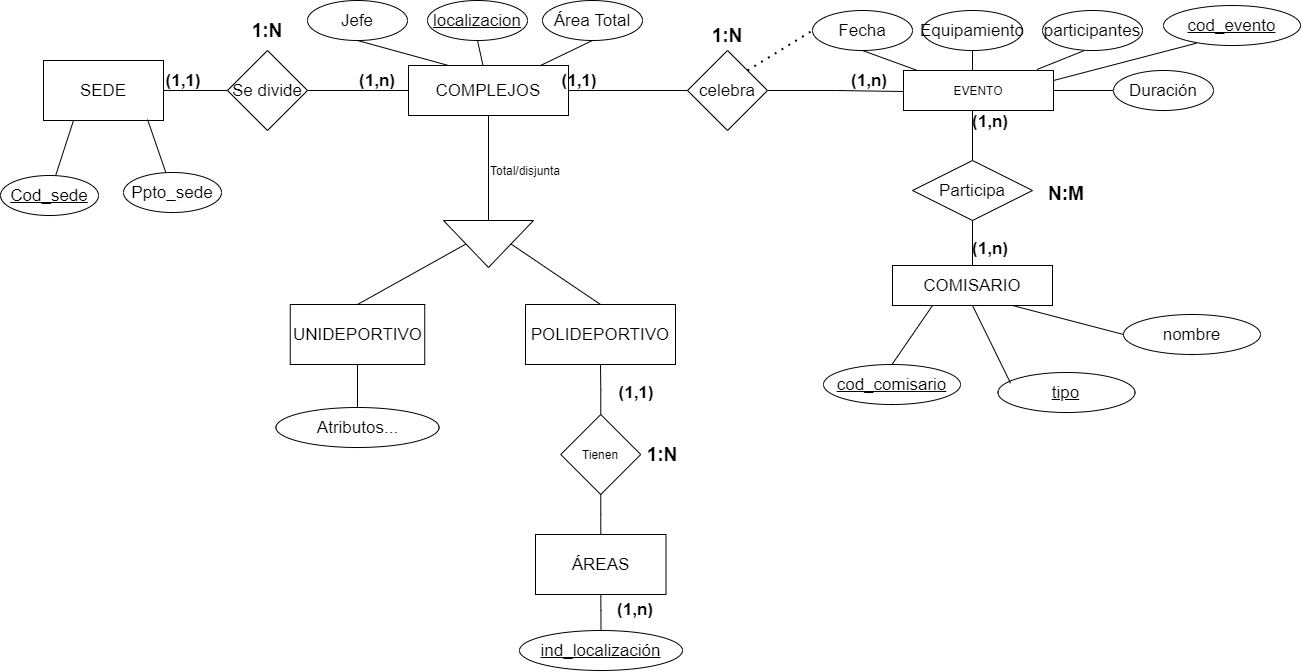

The diagram above was exported from draw.io. Its source (the exported page's mxGraphModel, read from the mxfile embedded in the PNG):
<mxGraphModel dx="2090" dy="643" grid="1" gridSize="10" guides="1" tooltips="1" connect="1" arrows="1" fold="1" page="1" pageScale="1" pageWidth="850" pageHeight="1100" math="0" shadow="0" extFonts="Permanent Marker^https://fonts.googleapis.com/css?family=Permanent+Marker">
  <root>
    <mxCell id="0" />
    <mxCell id="1" parent="0" />
    <mxCell id="HqFt_Z0UOI-evjUDNn6f-3" value="" style="edgeStyle=orthogonalEdgeStyle;rounded=0;orthogonalLoop=1;jettySize=auto;html=1;endArrow=none;endFill=0;entryX=0;entryY=0.5;entryDx=0;entryDy=0;fontSize=17;" parent="1" source="HqFt_Z0UOI-evjUDNn6f-2" target="HqFt_Z0UOI-evjUDNn6f-14" edge="1">
      <mxGeometry relative="1" as="geometry">
        <mxPoint x="374" y="470" as="targetPoint" />
      </mxGeometry>
    </mxCell>
    <mxCell id="HqFt_Z0UOI-evjUDNn6f-2" value="Se divide" style="rhombus;whiteSpace=wrap;html=1;fontSize=17;" parent="1" vertex="1">
      <mxGeometry x="224" y="430" width="80" height="80" as="geometry" />
    </mxCell>
    <mxCell id="HqFt_Z0UOI-evjUDNn6f-5" value="" style="edgeStyle=orthogonalEdgeStyle;rounded=0;orthogonalLoop=1;jettySize=auto;html=1;endArrow=none;endFill=0;fontSize=17;" parent="1" source="HqFt_Z0UOI-evjUDNn6f-4" target="HqFt_Z0UOI-evjUDNn6f-2" edge="1">
      <mxGeometry relative="1" as="geometry" />
    </mxCell>
    <mxCell id="HqFt_Z0UOI-evjUDNn6f-4" value="SEDE" style="rounded=0;whiteSpace=wrap;html=1;fontSize=17;" parent="1" vertex="1">
      <mxGeometry x="40" y="440" width="120" height="60" as="geometry" />
    </mxCell>
    <mxCell id="HqFt_Z0UOI-evjUDNn6f-59" value="" style="edgeStyle=orthogonalEdgeStyle;rounded=0;orthogonalLoop=1;jettySize=auto;html=1;endArrow=none;endFill=0;startSize=0;endSize=0;fontSize=17;" parent="1" source="HqFt_Z0UOI-evjUDNn6f-6" edge="1">
      <mxGeometry relative="1" as="geometry">
        <mxPoint x="900" y="471" as="targetPoint" />
      </mxGeometry>
    </mxCell>
    <mxCell id="HqFt_Z0UOI-evjUDNn6f-61" value="" style="edgeStyle=orthogonalEdgeStyle;rounded=0;orthogonalLoop=1;jettySize=auto;html=1;endArrow=none;endFill=0;startSize=0;endSize=0;entryX=1;entryY=0.5;entryDx=0;entryDy=0;fontSize=17;" parent="1" source="HqFt_Z0UOI-evjUDNn6f-6" target="HqFt_Z0UOI-evjUDNn6f-14" edge="1">
      <mxGeometry relative="1" as="geometry">
        <mxPoint x="604" y="470" as="targetPoint" />
      </mxGeometry>
    </mxCell>
    <mxCell id="HqFt_Z0UOI-evjUDNn6f-6" value="celebra" style="rhombus;whiteSpace=wrap;html=1;fontSize=17;" parent="1" vertex="1">
      <mxGeometry x="684" y="430" width="80" height="80" as="geometry" />
    </mxCell>
    <mxCell id="jIYmCwS8mY3vkNdazBkC-28" value="" style="edgeStyle=orthogonalEdgeStyle;rounded=0;orthogonalLoop=1;jettySize=auto;html=1;endArrow=none;endFill=0;" edge="1" parent="1" target="jIYmCwS8mY3vkNdazBkC-26">
      <mxGeometry relative="1" as="geometry">
        <mxPoint x="1044" y="470" as="sourcePoint" />
      </mxGeometry>
    </mxCell>
    <mxCell id="HqFt_Z0UOI-evjUDNn6f-10" value="" style="edgeStyle=orthogonalEdgeStyle;rounded=0;orthogonalLoop=1;jettySize=auto;html=1;endArrow=none;endFill=0;fontSize=17;" parent="1" source="HqFt_Z0UOI-evjUDNn6f-8" edge="1">
      <mxGeometry relative="1" as="geometry">
        <mxPoint x="969" y="490" as="targetPoint" />
      </mxGeometry>
    </mxCell>
    <mxCell id="HqFt_Z0UOI-evjUDNn6f-8" value="Participa" style="shape=rhombus;perimeter=rhombusPerimeter;whiteSpace=wrap;html=1;align=center;sketch=0;allowArrows=0;fontSize=17;" parent="1" vertex="1">
      <mxGeometry x="909" y="540" width="120" height="60" as="geometry" />
    </mxCell>
    <mxCell id="HqFt_Z0UOI-evjUDNn6f-11" value="" style="edgeStyle=orthogonalEdgeStyle;rounded=0;orthogonalLoop=1;jettySize=auto;html=1;endArrow=none;endFill=0;fontSize=17;" parent="1" source="HqFt_Z0UOI-evjUDNn6f-9" target="HqFt_Z0UOI-evjUDNn6f-8" edge="1">
      <mxGeometry relative="1" as="geometry" />
    </mxCell>
    <mxCell id="HqFt_Z0UOI-evjUDNn6f-9" value="COMISARIO" style="whiteSpace=wrap;html=1;align=center;fontSize=17;" parent="1" vertex="1">
      <mxGeometry x="889" y="645" width="160" height="40" as="geometry" />
    </mxCell>
    <mxCell id="HqFt_Z0UOI-evjUDNn6f-14" value="COMPLEJOS" style="whiteSpace=wrap;html=1;align=center;sketch=0;fontSize=17;" parent="1" vertex="1">
      <mxGeometry x="405" y="445" width="160" height="50" as="geometry" />
    </mxCell>
    <mxCell id="HqFt_Z0UOI-evjUDNn6f-37" value="Fecha" style="ellipse;whiteSpace=wrap;html=1;align=center;sketch=0;fontSize=17;" parent="1" vertex="1">
      <mxGeometry x="809" y="390" width="100" height="40" as="geometry" />
    </mxCell>
    <mxCell id="HqFt_Z0UOI-evjUDNn6f-38" value="Equipamiento" style="ellipse;whiteSpace=wrap;html=1;align=center;sketch=0;fontSize=17;" parent="1" vertex="1">
      <mxGeometry x="919" y="390" width="100" height="40" as="geometry" />
    </mxCell>
    <mxCell id="HqFt_Z0UOI-evjUDNn6f-39" value="participantes" style="ellipse;whiteSpace=wrap;html=1;align=center;sketch=0;fontSize=17;" parent="1" vertex="1">
      <mxGeometry x="1039" y="390" width="100" height="40" as="geometry" />
    </mxCell>
    <mxCell id="HqFt_Z0UOI-evjUDNn6f-46" value="&lt;u&gt;Cod_sede&lt;/u&gt;" style="ellipse;whiteSpace=wrap;html=1;align=center;sketch=0;fontSize=17;" parent="1" vertex="1">
      <mxGeometry x="-3" y="555" width="98" height="40" as="geometry" />
    </mxCell>
    <mxCell id="HqFt_Z0UOI-evjUDNn6f-48" value="&lt;u&gt;localizacion&lt;/u&gt;" style="ellipse;whiteSpace=wrap;html=1;align=center;sketch=0;fontSize=17;" parent="1" vertex="1">
      <mxGeometry x="424" y="380" width="100" height="40" as="geometry" />
    </mxCell>
    <mxCell id="HqFt_Z0UOI-evjUDNn6f-49" value="Jefe" style="ellipse;whiteSpace=wrap;html=1;align=center;sketch=0;fontSize=17;" parent="1" vertex="1">
      <mxGeometry x="304" y="380" width="100" height="40" as="geometry" />
    </mxCell>
    <mxCell id="HqFt_Z0UOI-evjUDNn6f-50" value="Área Total" style="ellipse;whiteSpace=wrap;html=1;align=center;sketch=0;fontSize=17;" parent="1" vertex="1">
      <mxGeometry x="539" y="380" width="100" height="40" as="geometry" />
    </mxCell>
    <mxCell id="HqFt_Z0UOI-evjUDNn6f-64" value="" style="endArrow=none;html=1;rounded=0;startSize=0;endSize=0;exitX=0.5;exitY=1;exitDx=0;exitDy=0;entryX=0.25;entryY=0;entryDx=0;entryDy=0;fontSize=17;" parent="1" source="HqFt_Z0UOI-evjUDNn6f-49" target="HqFt_Z0UOI-evjUDNn6f-14" edge="1">
      <mxGeometry relative="1" as="geometry">
        <mxPoint x="364" y="590" as="sourcePoint" />
        <mxPoint x="524" y="590" as="targetPoint" />
      </mxGeometry>
    </mxCell>
    <mxCell id="HqFt_Z0UOI-evjUDNn6f-65" value="" style="endArrow=none;html=1;rounded=0;startSize=0;endSize=0;exitX=0.5;exitY=1;exitDx=0;exitDy=0;fontSize=17;" parent="1" source="HqFt_Z0UOI-evjUDNn6f-48" target="HqFt_Z0UOI-evjUDNn6f-14" edge="1">
      <mxGeometry relative="1" as="geometry">
        <mxPoint x="364" y="590" as="sourcePoint" />
        <mxPoint x="524" y="590" as="targetPoint" />
      </mxGeometry>
    </mxCell>
    <mxCell id="HqFt_Z0UOI-evjUDNn6f-66" value="" style="endArrow=none;html=1;rounded=0;startSize=0;endSize=0;exitX=0.5;exitY=1;exitDx=0;exitDy=0;fontSize=17;" parent="1" source="HqFt_Z0UOI-evjUDNn6f-50" target="HqFt_Z0UOI-evjUDNn6f-14" edge="1">
      <mxGeometry relative="1" as="geometry">
        <mxPoint x="364" y="590" as="sourcePoint" />
        <mxPoint x="524" y="590" as="targetPoint" />
      </mxGeometry>
    </mxCell>
    <mxCell id="HqFt_Z0UOI-evjUDNn6f-67" value="" style="endArrow=none;html=1;rounded=0;startSize=0;endSize=0;exitX=0.5;exitY=1;exitDx=0;exitDy=0;fontSize=17;" parent="1" source="HqFt_Z0UOI-evjUDNn6f-37" edge="1">
      <mxGeometry relative="1" as="geometry">
        <mxPoint x="714" y="590" as="sourcePoint" />
        <mxPoint x="914.0000000000005" y="450" as="targetPoint" />
      </mxGeometry>
    </mxCell>
    <mxCell id="HqFt_Z0UOI-evjUDNn6f-68" value="" style="endArrow=none;html=1;rounded=0;startSize=0;endSize=0;exitX=0.5;exitY=1;exitDx=0;exitDy=0;entryX=0.5;entryY=0;entryDx=0;entryDy=0;fontSize=17;" parent="1" source="HqFt_Z0UOI-evjUDNn6f-38" edge="1">
      <mxGeometry relative="1" as="geometry">
        <mxPoint x="714" y="590" as="sourcePoint" />
        <mxPoint x="969" y="450" as="targetPoint" />
      </mxGeometry>
    </mxCell>
    <mxCell id="HqFt_Z0UOI-evjUDNn6f-69" value="" style="endArrow=none;html=1;rounded=0;startSize=0;endSize=0;exitX=0.42;exitY=1;exitDx=0;exitDy=0;exitPerimeter=0;entryX=0.93;entryY=-0.025;entryDx=0;entryDy=0;entryPerimeter=0;fontSize=17;" parent="1" source="HqFt_Z0UOI-evjUDNn6f-39" edge="1">
      <mxGeometry relative="1" as="geometry">
        <mxPoint x="714" y="590" as="sourcePoint" />
        <mxPoint x="1033.5" y="448.9999999999998" as="targetPoint" />
      </mxGeometry>
    </mxCell>
    <mxCell id="HqFt_Z0UOI-evjUDNn6f-89" value="&lt;span style=&quot;font-size: 17px&quot;&gt;&lt;b style=&quot;font-size: 17px&quot;&gt;(1,n)&lt;/b&gt;&lt;/span&gt;" style="text;html=1;strokeColor=none;fillColor=none;align=center;verticalAlign=middle;whiteSpace=wrap;rounded=0;sketch=0;fontSize=17;" parent="1" vertex="1">
      <mxGeometry x="957" y="486" width="60" height="30" as="geometry" />
    </mxCell>
    <mxCell id="HqFt_Z0UOI-evjUDNn6f-90" value="&lt;span style=&quot;font-size: 17px&quot;&gt;&lt;b style=&quot;font-size: 17px&quot;&gt;(1,n)&lt;/b&gt;&lt;/span&gt;" style="text;html=1;strokeColor=none;fillColor=none;align=center;verticalAlign=middle;whiteSpace=wrap;rounded=0;sketch=0;fontSize=17;" parent="1" vertex="1">
      <mxGeometry x="957" y="613" width="60" height="30" as="geometry" />
    </mxCell>
    <mxCell id="8mmaSxyGJmYFfj3HQdjJ-4" value="&lt;span style=&quot;font-size: 17px&quot;&gt;&lt;b style=&quot;font-size: 17px&quot;&gt;(1,n)&lt;/b&gt;&lt;/span&gt;" style="text;html=1;strokeColor=none;fillColor=none;align=center;verticalAlign=middle;whiteSpace=wrap;rounded=0;sketch=0;fontSize=17;" parent="1" vertex="1">
      <mxGeometry x="836" y="445" width="60" height="30" as="geometry" />
    </mxCell>
    <mxCell id="8mmaSxyGJmYFfj3HQdjJ-5" value="&lt;span style=&quot;font-size: 17px&quot;&gt;&lt;b style=&quot;font-size: 17px&quot;&gt;(1,1)&lt;/b&gt;&lt;/span&gt;" style="text;html=1;strokeColor=none;fillColor=none;align=center;verticalAlign=middle;whiteSpace=wrap;rounded=0;sketch=0;fontSize=17;" parent="1" vertex="1">
      <mxGeometry x="546" y="445" width="60" height="30" as="geometry" />
    </mxCell>
    <mxCell id="8mmaSxyGJmYFfj3HQdjJ-14" value="&lt;b style=&quot;font-size: 17px&quot;&gt;&lt;font style=&quot;font-size: 17px&quot;&gt;(1,n)&lt;/font&gt;&lt;/b&gt;" style="text;html=1;strokeColor=none;fillColor=none;align=center;verticalAlign=middle;whiteSpace=wrap;rounded=0;sketch=0;fontSize=17;" parent="1" vertex="1">
      <mxGeometry x="344" y="445" width="60" height="30" as="geometry" />
    </mxCell>
    <mxCell id="8mmaSxyGJmYFfj3HQdjJ-17" value="&lt;b style=&quot;font-size: 19px&quot;&gt;&lt;font style=&quot;font-size: 19px&quot;&gt;1:N&lt;/font&gt;&lt;/b&gt;" style="text;html=1;strokeColor=none;fillColor=none;align=center;verticalAlign=middle;whiteSpace=wrap;rounded=0;fontSize=19;" parent="1" vertex="1">
      <mxGeometry x="234" y="395" width="60" height="30" as="geometry" />
    </mxCell>
    <mxCell id="jIYmCwS8mY3vkNdazBkC-1" value="Ppto_sede" style="ellipse;whiteSpace=wrap;html=1;align=center;sketch=0;fontSize=17;" vertex="1" parent="1">
      <mxGeometry x="120" y="552" width="98" height="40" as="geometry" />
    </mxCell>
    <mxCell id="jIYmCwS8mY3vkNdazBkC-2" value="" style="endArrow=none;html=1;rounded=0;entryX=0.867;entryY=0.983;entryDx=0;entryDy=0;entryPerimeter=0;" edge="1" parent="1" source="jIYmCwS8mY3vkNdazBkC-1" target="HqFt_Z0UOI-evjUDNn6f-4">
      <mxGeometry width="50" height="50" relative="1" as="geometry">
        <mxPoint x="220" y="530" as="sourcePoint" />
        <mxPoint x="260" y="510" as="targetPoint" />
      </mxGeometry>
    </mxCell>
    <mxCell id="jIYmCwS8mY3vkNdazBkC-4" value="" style="endArrow=none;html=1;rounded=0;entryX=0.25;entryY=1;entryDx=0;entryDy=0;" edge="1" parent="1" source="HqFt_Z0UOI-evjUDNn6f-46" target="HqFt_Z0UOI-evjUDNn6f-4">
      <mxGeometry width="50" height="50" relative="1" as="geometry">
        <mxPoint x="210" y="560" as="sourcePoint" />
        <mxPoint x="260" y="510" as="targetPoint" />
      </mxGeometry>
    </mxCell>
    <mxCell id="jIYmCwS8mY3vkNdazBkC-5" value="&lt;span style=&quot;font-size: 17px&quot;&gt;&lt;b style=&quot;font-size: 17px&quot;&gt;(1,1)&lt;/b&gt;&lt;/span&gt;" style="text;html=1;strokeColor=none;fillColor=none;align=center;verticalAlign=middle;whiteSpace=wrap;rounded=0;sketch=0;fontSize=17;" vertex="1" parent="1">
      <mxGeometry x="150" y="445" width="60" height="30" as="geometry" />
    </mxCell>
    <mxCell id="jIYmCwS8mY3vkNdazBkC-7" value="" style="verticalLabelPosition=bottom;verticalAlign=top;html=1;shape=mxgraph.basic.acute_triangle;dx=0.5;rotation=-180;" vertex="1" parent="1">
      <mxGeometry x="440" y="600" width="90" height="47" as="geometry" />
    </mxCell>
    <mxCell id="jIYmCwS8mY3vkNdazBkC-8" value="" style="endArrow=none;html=1;rounded=0;exitX=0.5;exitY=1;exitDx=0;exitDy=0;exitPerimeter=0;entryX=0.5;entryY=1;entryDx=0;entryDy=0;" edge="1" parent="1" source="jIYmCwS8mY3vkNdazBkC-7" target="HqFt_Z0UOI-evjUDNn6f-14">
      <mxGeometry width="50" height="50" relative="1" as="geometry">
        <mxPoint x="210" y="560" as="sourcePoint" />
        <mxPoint x="260" y="510" as="targetPoint" />
      </mxGeometry>
    </mxCell>
    <mxCell id="jIYmCwS8mY3vkNdazBkC-10" value="" style="endArrow=none;html=1;rounded=0;entryX=0;entryY=0;entryDx=67.5;entryDy=23.5;entryPerimeter=0;exitX=0.5;exitY=0;exitDx=0;exitDy=0;" edge="1" parent="1" source="jIYmCwS8mY3vkNdazBkC-12" target="jIYmCwS8mY3vkNdazBkC-7">
      <mxGeometry width="50" height="50" relative="1" as="geometry">
        <mxPoint x="372" y="690" as="sourcePoint" />
        <mxPoint x="482" y="410" as="targetPoint" />
      </mxGeometry>
    </mxCell>
    <mxCell id="jIYmCwS8mY3vkNdazBkC-11" value="" style="endArrow=none;html=1;rounded=0;entryX=0;entryY=0;entryDx=22.5;entryDy=23.5;entryPerimeter=0;exitX=0.5;exitY=0;exitDx=0;exitDy=0;" edge="1" parent="1" source="jIYmCwS8mY3vkNdazBkC-13" target="jIYmCwS8mY3vkNdazBkC-7">
      <mxGeometry width="50" height="50" relative="1" as="geometry">
        <mxPoint x="562" y="670" as="sourcePoint" />
        <mxPoint x="482" y="410" as="targetPoint" />
      </mxGeometry>
    </mxCell>
    <mxCell id="jIYmCwS8mY3vkNdazBkC-12" value="UNIDEPORTIVO" style="rounded=0;whiteSpace=wrap;html=1;fontSize=17;" vertex="1" parent="1">
      <mxGeometry x="286.75" y="684" width="134.5" height="60" as="geometry" />
    </mxCell>
    <mxCell id="jIYmCwS8mY3vkNdazBkC-13" value="POLIDEPORTIVO" style="rounded=0;whiteSpace=wrap;html=1;fontSize=17;" vertex="1" parent="1">
      <mxGeometry x="522" y="684" width="150" height="60" as="geometry" />
    </mxCell>
    <mxCell id="jIYmCwS8mY3vkNdazBkC-14" value="Total/disjunta" style="text;html=1;strokeColor=none;fillColor=none;align=center;verticalAlign=middle;whiteSpace=wrap;rounded=0;" vertex="1" parent="1">
      <mxGeometry x="492" y="535" width="60" height="30" as="geometry" />
    </mxCell>
    <mxCell id="jIYmCwS8mY3vkNdazBkC-16" value="" style="edgeStyle=orthogonalEdgeStyle;rounded=0;orthogonalLoop=1;jettySize=auto;html=1;endArrow=none;endFill=0;" edge="1" parent="1" source="jIYmCwS8mY3vkNdazBkC-15" target="jIYmCwS8mY3vkNdazBkC-13">
      <mxGeometry relative="1" as="geometry" />
    </mxCell>
    <mxCell id="jIYmCwS8mY3vkNdazBkC-15" value="Tienen" style="rhombus;whiteSpace=wrap;html=1;" vertex="1" parent="1">
      <mxGeometry x="557.25" y="794" width="80" height="80" as="geometry" />
    </mxCell>
    <mxCell id="jIYmCwS8mY3vkNdazBkC-18" value="" style="edgeStyle=orthogonalEdgeStyle;rounded=0;orthogonalLoop=1;jettySize=auto;html=1;endArrow=none;endFill=0;" edge="1" parent="1" source="jIYmCwS8mY3vkNdazBkC-17" target="jIYmCwS8mY3vkNdazBkC-15">
      <mxGeometry relative="1" as="geometry" />
    </mxCell>
    <mxCell id="jIYmCwS8mY3vkNdazBkC-17" value="ÁREAS" style="rounded=0;whiteSpace=wrap;html=1;fontSize=17;" vertex="1" parent="1">
      <mxGeometry x="532" y="914" width="130.5" height="60" as="geometry" />
    </mxCell>
    <mxCell id="jIYmCwS8mY3vkNdazBkC-20" value="" style="edgeStyle=orthogonalEdgeStyle;rounded=0;orthogonalLoop=1;jettySize=auto;html=1;endArrow=none;endFill=0;" edge="1" parent="1" source="jIYmCwS8mY3vkNdazBkC-19" target="jIYmCwS8mY3vkNdazBkC-17">
      <mxGeometry relative="1" as="geometry" />
    </mxCell>
    <mxCell id="jIYmCwS8mY3vkNdazBkC-19" value="&lt;u&gt;ind_localización&lt;/u&gt;" style="ellipse;whiteSpace=wrap;html=1;align=center;sketch=0;fontSize=17;" vertex="1" parent="1">
      <mxGeometry x="516" y="1010" width="163" height="40" as="geometry" />
    </mxCell>
    <mxCell id="jIYmCwS8mY3vkNdazBkC-21" value="&lt;span style=&quot;font-size: 17px&quot;&gt;&lt;b style=&quot;font-size: 17px&quot;&gt;(1,1)&lt;/b&gt;&lt;/span&gt;" style="text;html=1;strokeColor=none;fillColor=none;align=center;verticalAlign=middle;whiteSpace=wrap;rounded=0;sketch=0;fontSize=17;" vertex="1" parent="1">
      <mxGeometry x="602.5" y="757" width="60" height="30" as="geometry" />
    </mxCell>
    <mxCell id="jIYmCwS8mY3vkNdazBkC-22" value="&lt;b style=&quot;font-size: 19px&quot;&gt;&lt;font style=&quot;font-size: 19px&quot;&gt;1:N&lt;/font&gt;&lt;/b&gt;" style="text;html=1;strokeColor=none;fillColor=none;align=center;verticalAlign=middle;whiteSpace=wrap;rounded=0;fontSize=19;" vertex="1" parent="1">
      <mxGeometry x="694" y="400" width="60" height="30" as="geometry" />
    </mxCell>
    <mxCell id="jIYmCwS8mY3vkNdazBkC-26" value="Duración" style="ellipse;whiteSpace=wrap;html=1;align=center;sketch=0;fontSize=17;" vertex="1" parent="1">
      <mxGeometry x="1110" y="450" width="100" height="40" as="geometry" />
    </mxCell>
    <mxCell id="jIYmCwS8mY3vkNdazBkC-29" value="&lt;b style=&quot;font-size: 19px&quot;&gt;&lt;font style=&quot;font-size: 19px&quot;&gt;N:M&lt;/font&gt;&lt;/b&gt;" style="text;html=1;strokeColor=none;fillColor=none;align=center;verticalAlign=middle;whiteSpace=wrap;rounded=0;fontSize=19;" vertex="1" parent="1">
      <mxGeometry x="1033" y="558" width="60" height="30" as="geometry" />
    </mxCell>
    <mxCell id="jIYmCwS8mY3vkNdazBkC-30" value="&lt;u&gt;cod_comisario&lt;/u&gt;" style="ellipse;whiteSpace=wrap;html=1;align=center;sketch=0;fontSize=17;" vertex="1" parent="1">
      <mxGeometry x="820" y="744" width="137" height="40" as="geometry" />
    </mxCell>
    <mxCell id="jIYmCwS8mY3vkNdazBkC-31" value="&lt;u&gt;tipo&lt;/u&gt;" style="ellipse;whiteSpace=wrap;html=1;align=center;sketch=0;fontSize=17;" vertex="1" parent="1">
      <mxGeometry x="994.5" y="752" width="137" height="40" as="geometry" />
    </mxCell>
    <mxCell id="jIYmCwS8mY3vkNdazBkC-32" value="nombre" style="ellipse;whiteSpace=wrap;html=1;align=center;sketch=0;fontSize=17;" vertex="1" parent="1">
      <mxGeometry x="1120" y="694" width="137" height="40" as="geometry" />
    </mxCell>
    <mxCell id="jIYmCwS8mY3vkNdazBkC-33" value="&lt;span style=&quot;font-size: 17px&quot;&gt;&lt;b style=&quot;font-size: 17px&quot;&gt;(1,n)&lt;/b&gt;&lt;/span&gt;" style="text;html=1;strokeColor=none;fillColor=none;align=center;verticalAlign=middle;whiteSpace=wrap;rounded=0;sketch=0;fontSize=17;" vertex="1" parent="1">
      <mxGeometry x="602" y="974" width="60" height="30" as="geometry" />
    </mxCell>
    <mxCell id="jIYmCwS8mY3vkNdazBkC-34" value="&lt;b style=&quot;font-size: 19px&quot;&gt;&lt;font style=&quot;font-size: 19px&quot;&gt;1:N&lt;/font&gt;&lt;/b&gt;" style="text;html=1;strokeColor=none;fillColor=none;align=center;verticalAlign=middle;whiteSpace=wrap;rounded=0;fontSize=19;" vertex="1" parent="1">
      <mxGeometry x="629.25" y="819" width="60" height="30" as="geometry" />
    </mxCell>
    <mxCell id="jIYmCwS8mY3vkNdazBkC-36" value="" style="endArrow=none;html=1;rounded=0;exitX=0.5;exitY=0;exitDx=0;exitDy=0;entryX=0.25;entryY=1;entryDx=0;entryDy=0;" edge="1" parent="1" source="jIYmCwS8mY3vkNdazBkC-30" target="HqFt_Z0UOI-evjUDNn6f-9">
      <mxGeometry width="50" height="50" relative="1" as="geometry">
        <mxPoint x="700" y="540" as="sourcePoint" />
        <mxPoint x="750" y="490" as="targetPoint" />
      </mxGeometry>
    </mxCell>
    <mxCell id="jIYmCwS8mY3vkNdazBkC-37" value="" style="endArrow=none;html=1;rounded=0;exitX=0.092;exitY=0.268;exitDx=0;exitDy=0;exitPerimeter=0;entryX=0.5;entryY=1;entryDx=0;entryDy=0;" edge="1" parent="1" source="jIYmCwS8mY3vkNdazBkC-31" target="HqFt_Z0UOI-evjUDNn6f-9">
      <mxGeometry width="50" height="50" relative="1" as="geometry">
        <mxPoint x="700" y="250" as="sourcePoint" />
        <mxPoint x="750" y="200" as="targetPoint" />
      </mxGeometry>
    </mxCell>
    <mxCell id="jIYmCwS8mY3vkNdazBkC-38" value="" style="endArrow=none;html=1;rounded=0;entryX=0.75;entryY=1;entryDx=0;entryDy=0;exitX=0;exitY=0.5;exitDx=0;exitDy=0;" edge="1" parent="1" source="jIYmCwS8mY3vkNdazBkC-32" target="HqFt_Z0UOI-evjUDNn6f-9">
      <mxGeometry width="50" height="50" relative="1" as="geometry">
        <mxPoint x="700" y="540" as="sourcePoint" />
        <mxPoint x="750" y="490" as="targetPoint" />
      </mxGeometry>
    </mxCell>
    <mxCell id="jIYmCwS8mY3vkNdazBkC-39" value="" style="endArrow=none;dashed=1;html=1;dashPattern=1 3;strokeWidth=2;rounded=0;entryX=0;entryY=0.5;entryDx=0;entryDy=0;exitX=1;exitY=0;exitDx=0;exitDy=0;" edge="1" parent="1" source="HqFt_Z0UOI-evjUDNn6f-6" target="HqFt_Z0UOI-evjUDNn6f-37">
      <mxGeometry width="50" height="50" relative="1" as="geometry">
        <mxPoint x="700" y="540" as="sourcePoint" />
        <mxPoint x="750" y="490" as="targetPoint" />
      </mxGeometry>
    </mxCell>
    <mxCell id="jIYmCwS8mY3vkNdazBkC-40" value="EVENTO" style="whiteSpace=wrap;html=1;align=center;" vertex="1" parent="1">
      <mxGeometry x="900" y="450" width="150" height="40" as="geometry" />
    </mxCell>
    <mxCell id="jIYmCwS8mY3vkNdazBkC-41" value="&lt;u&gt;cod_evento&lt;/u&gt;" style="ellipse;whiteSpace=wrap;html=1;align=center;sketch=0;fontSize=17;" vertex="1" parent="1">
      <mxGeometry x="1160" y="385" width="137" height="40" as="geometry" />
    </mxCell>
    <mxCell id="jIYmCwS8mY3vkNdazBkC-42" value="" style="endArrow=none;html=1;rounded=0;entryX=0.24;entryY=0.943;entryDx=0;entryDy=0;entryPerimeter=0;exitX=1;exitY=0.25;exitDx=0;exitDy=0;" edge="1" parent="1" source="jIYmCwS8mY3vkNdazBkC-40" target="jIYmCwS8mY3vkNdazBkC-41">
      <mxGeometry relative="1" as="geometry">
        <mxPoint x="640" y="510" as="sourcePoint" />
        <mxPoint x="800" y="510" as="targetPoint" />
      </mxGeometry>
    </mxCell>
    <mxCell id="jIYmCwS8mY3vkNdazBkC-43" value="Atributos..." style="ellipse;whiteSpace=wrap;html=1;align=center;sketch=0;fontSize=17;" vertex="1" parent="1">
      <mxGeometry x="272.5" y="787" width="163" height="40" as="geometry" />
    </mxCell>
    <mxCell id="jIYmCwS8mY3vkNdazBkC-45" value="" style="endArrow=none;html=1;rounded=0;entryX=0.5;entryY=0;entryDx=0;entryDy=0;exitX=0.5;exitY=1;exitDx=0;exitDy=0;" edge="1" parent="1" source="jIYmCwS8mY3vkNdazBkC-12" target="jIYmCwS8mY3vkNdazBkC-43">
      <mxGeometry relative="1" as="geometry">
        <mxPoint x="230" y="730" as="sourcePoint" />
        <mxPoint x="390" y="730" as="targetPoint" />
      </mxGeometry>
    </mxCell>
  </root>
</mxGraphModel>